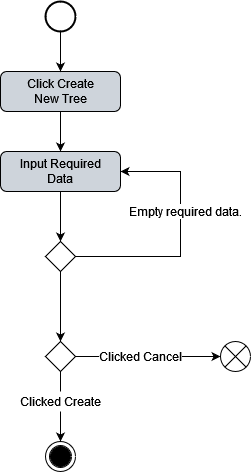

The diagram above was exported from draw.io. Its source (the exported page's mxGraphModel, read from the mxfile embedded in the PNG):
<mxGraphModel dx="1422" dy="752" grid="1" gridSize="10" guides="1" tooltips="1" connect="1" arrows="1" fold="1" page="1" pageScale="1" pageWidth="827" pageHeight="1169" math="0" shadow="0">
  <root>
    <mxCell id="WIyWlLk6GJQsqaUBKTNV-0" />
    <mxCell id="WIyWlLk6GJQsqaUBKTNV-1" parent="WIyWlLk6GJQsqaUBKTNV-0" />
    <mxCell id="cJwE42l60Dfw3lvNjkkL-21" value="" style="ellipse;shape=doubleEllipse;whiteSpace=wrap;html=1;aspect=fixed;rounded=0;shadow=0;labelBackgroundColor=default;sketch=0;" parent="WIyWlLk6GJQsqaUBKTNV-1" vertex="1">
      <mxGeometry x="185" y="600" width="30" height="30" as="geometry" />
    </mxCell>
    <mxCell id="cJwE42l60Dfw3lvNjkkL-7" style="edgeStyle=orthogonalEdgeStyle;rounded=0;orthogonalLoop=1;jettySize=auto;html=1;entryX=0.5;entryY=0;entryDx=0;entryDy=0;" parent="WIyWlLk6GJQsqaUBKTNV-1" source="WIyWlLk6GJQsqaUBKTNV-3" target="cJwE42l60Dfw3lvNjkkL-6" edge="1">
      <mxGeometry relative="1" as="geometry" />
    </mxCell>
    <mxCell id="WIyWlLk6GJQsqaUBKTNV-3" value="&lt;div&gt;Click Create&lt;/div&gt;&lt;div&gt;New Tree&lt;/div&gt;" style="rounded=1;whiteSpace=wrap;html=1;fontSize=12;glass=0;strokeWidth=1;shadow=0;fillColor=#ced4db;" parent="WIyWlLk6GJQsqaUBKTNV-1" vertex="1">
      <mxGeometry x="140" y="230" width="120" height="40" as="geometry" />
    </mxCell>
    <mxCell id="cJwE42l60Dfw3lvNjkkL-11" style="edgeStyle=orthogonalEdgeStyle;rounded=0;orthogonalLoop=1;jettySize=auto;html=1;exitX=1;exitY=0.5;exitDx=0;exitDy=0;entryX=1;entryY=0.5;entryDx=0;entryDy=0;" parent="WIyWlLk6GJQsqaUBKTNV-1" source="WIyWlLk6GJQsqaUBKTNV-6" target="cJwE42l60Dfw3lvNjkkL-6" edge="1">
      <mxGeometry relative="1" as="geometry">
        <mxPoint x="320" y="340" as="targetPoint" />
        <Array as="points">
          <mxPoint x="320" y="415" />
          <mxPoint x="320" y="330" />
        </Array>
      </mxGeometry>
    </mxCell>
    <mxCell id="cJwE42l60Dfw3lvNjkkL-12" style="edgeStyle=orthogonalEdgeStyle;rounded=0;orthogonalLoop=1;jettySize=auto;html=1;" parent="WIyWlLk6GJQsqaUBKTNV-1" source="WIyWlLk6GJQsqaUBKTNV-6" edge="1">
      <mxGeometry relative="1" as="geometry">
        <mxPoint x="200" y="500" as="targetPoint" />
      </mxGeometry>
    </mxCell>
    <mxCell id="WIyWlLk6GJQsqaUBKTNV-6" value="" style="rhombus;whiteSpace=wrap;html=1;shadow=0;fontFamily=Helvetica;fontSize=12;align=center;strokeWidth=1;spacing=6;spacingTop=-4;" parent="WIyWlLk6GJQsqaUBKTNV-1" vertex="1">
      <mxGeometry x="185" y="400" width="30" height="30" as="geometry" />
    </mxCell>
    <mxCell id="cJwE42l60Dfw3lvNjkkL-1" value="" style="verticalLabelPosition=bottom;verticalAlign=top;html=1;shape=mxgraph.flowchart.on-page_reference;fillColor=#000000;" parent="WIyWlLk6GJQsqaUBKTNV-1" vertex="1">
      <mxGeometry x="190" y="605" width="20" height="20" as="geometry" />
    </mxCell>
    <mxCell id="cJwE42l60Dfw3lvNjkkL-5" style="edgeStyle=orthogonalEdgeStyle;rounded=0;orthogonalLoop=1;jettySize=auto;html=1;entryX=0.5;entryY=0;entryDx=0;entryDy=0;" parent="WIyWlLk6GJQsqaUBKTNV-1" source="cJwE42l60Dfw3lvNjkkL-2" target="WIyWlLk6GJQsqaUBKTNV-3" edge="1">
      <mxGeometry relative="1" as="geometry" />
    </mxCell>
    <mxCell id="cJwE42l60Dfw3lvNjkkL-2" value="" style="strokeWidth=2;html=1;shape=mxgraph.flowchart.start_2;whiteSpace=wrap;" parent="WIyWlLk6GJQsqaUBKTNV-1" vertex="1">
      <mxGeometry x="185" y="160" width="30" height="30" as="geometry" />
    </mxCell>
    <mxCell id="cJwE42l60Dfw3lvNjkkL-10" style="edgeStyle=orthogonalEdgeStyle;rounded=0;orthogonalLoop=1;jettySize=auto;html=1;entryX=0.5;entryY=0;entryDx=0;entryDy=0;" parent="WIyWlLk6GJQsqaUBKTNV-1" source="cJwE42l60Dfw3lvNjkkL-6" target="WIyWlLk6GJQsqaUBKTNV-6" edge="1">
      <mxGeometry relative="1" as="geometry" />
    </mxCell>
    <mxCell id="cJwE42l60Dfw3lvNjkkL-6" value="&lt;div&gt;Input Required&lt;/div&gt;&lt;div&gt;Data&lt;/div&gt;" style="rounded=1;whiteSpace=wrap;html=1;fontSize=12;glass=0;strokeWidth=1;shadow=0;fillColor=#ced4db;" parent="WIyWlLk6GJQsqaUBKTNV-1" vertex="1">
      <mxGeometry x="140" y="310" width="120" height="40" as="geometry" />
    </mxCell>
    <mxCell id="cJwE42l60Dfw3lvNjkkL-15" style="edgeStyle=orthogonalEdgeStyle;rounded=0;orthogonalLoop=1;jettySize=auto;html=1;entryX=0;entryY=0.5;entryDx=0;entryDy=0;entryPerimeter=0;" parent="WIyWlLk6GJQsqaUBKTNV-1" source="cJwE42l60Dfw3lvNjkkL-13" target="cJwE42l60Dfw3lvNjkkL-18" edge="1">
      <mxGeometry relative="1" as="geometry">
        <mxPoint x="360" y="515" as="targetPoint" />
      </mxGeometry>
    </mxCell>
    <mxCell id="cJwE42l60Dfw3lvNjkkL-22" style="edgeStyle=orthogonalEdgeStyle;rounded=0;orthogonalLoop=1;jettySize=auto;html=1;exitX=0.5;exitY=1;exitDx=0;exitDy=0;entryX=0.5;entryY=0;entryDx=0;entryDy=0;fontColor=#000000;startArrow=none;" parent="WIyWlLk6GJQsqaUBKTNV-1" source="cJwE42l60Dfw3lvNjkkL-16" target="cJwE42l60Dfw3lvNjkkL-21" edge="1">
      <mxGeometry relative="1" as="geometry" />
    </mxCell>
    <mxCell id="cJwE42l60Dfw3lvNjkkL-13" value="" style="rhombus;whiteSpace=wrap;html=1;shadow=0;fontFamily=Helvetica;fontSize=12;align=center;strokeWidth=1;spacing=6;spacingTop=-4;" parent="WIyWlLk6GJQsqaUBKTNV-1" vertex="1">
      <mxGeometry x="185" y="500" width="30" height="30" as="geometry" />
    </mxCell>
    <mxCell id="cJwE42l60Dfw3lvNjkkL-17" value="Clicked Cancel" style="text;html=1;align=center;verticalAlign=middle;resizable=0;points=[];autosize=1;strokeColor=none;fillColor=none;labelBackgroundColor=default;" parent="WIyWlLk6GJQsqaUBKTNV-1" vertex="1">
      <mxGeometry x="230" y="505" width="100" height="20" as="geometry" />
    </mxCell>
    <mxCell id="cJwE42l60Dfw3lvNjkkL-18" value="" style="verticalLabelPosition=bottom;verticalAlign=top;html=1;shape=mxgraph.flowchart.or;rounded=0;shadow=0;labelBackgroundColor=default;sketch=0;fillColor=#FFFFFF;fontColor=#FFFFFF;" parent="WIyWlLk6GJQsqaUBKTNV-1" vertex="1">
      <mxGeometry x="360" y="500" width="30" height="30" as="geometry" />
    </mxCell>
    <mxCell id="cJwE42l60Dfw3lvNjkkL-20" value="Empty required data." style="text;html=1;align=center;verticalAlign=middle;resizable=0;points=[];autosize=1;strokeColor=none;fillColor=none;fontColor=#000000;labelBackgroundColor=default;" parent="WIyWlLk6GJQsqaUBKTNV-1" vertex="1">
      <mxGeometry x="260" y="360" width="130" height="20" as="geometry" />
    </mxCell>
    <mxCell id="cJwE42l60Dfw3lvNjkkL-16" value="Clicked Create" style="text;html=1;align=center;verticalAlign=middle;resizable=0;points=[];autosize=1;rounded=0;shadow=0;sketch=0;labelBackgroundColor=default;" parent="WIyWlLk6GJQsqaUBKTNV-1" vertex="1">
      <mxGeometry x="150" y="550" width="100" height="20" as="geometry" />
    </mxCell>
    <mxCell id="cJwE42l60Dfw3lvNjkkL-23" value="" style="edgeStyle=orthogonalEdgeStyle;rounded=0;orthogonalLoop=1;jettySize=auto;html=1;exitX=0.5;exitY=1;exitDx=0;exitDy=0;entryX=0.5;entryY=0;entryDx=0;entryDy=0;fontColor=#000000;endArrow=none;" parent="WIyWlLk6GJQsqaUBKTNV-1" source="cJwE42l60Dfw3lvNjkkL-13" target="cJwE42l60Dfw3lvNjkkL-16" edge="1">
      <mxGeometry relative="1" as="geometry">
        <mxPoint x="200" y="530" as="sourcePoint" />
        <mxPoint x="200" y="600" as="targetPoint" />
      </mxGeometry>
    </mxCell>
  </root>
</mxGraphModel>